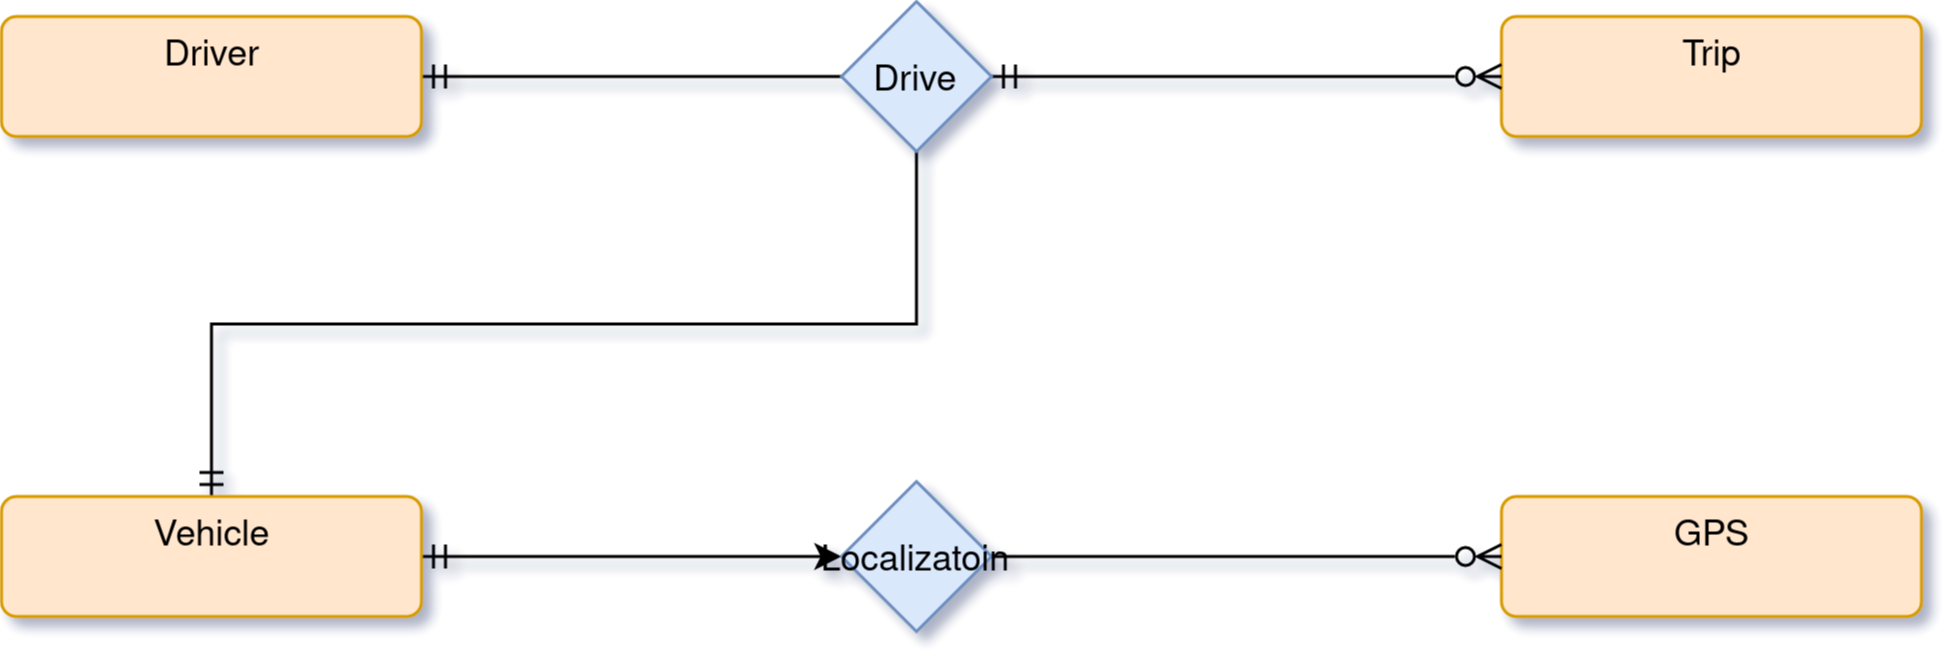

The diagram above was exported from draw.io. Its source (the exported page's mxGraphModel, read from the mxfile embedded in the PNG):
<mxGraphModel dx="2000" dy="1126" grid="1" gridSize="10" guides="1" tooltips="1" connect="1" arrows="1" fold="1" page="1" pageScale="1" pageWidth="850" pageHeight="1100" math="0" shadow="0">
  <root>
    <mxCell id="0" />
    <mxCell id="1" parent="0" />
    <mxCell id="Qaq19nadHOuZFMPvA8vL-7" style="edgeStyle=orthogonalEdgeStyle;rounded=0;orthogonalLoop=1;jettySize=auto;html=1;exitX=1;exitY=0.5;exitDx=0;exitDy=0;entryX=0;entryY=0.5;entryDx=0;entryDy=0;fontSize=9;startArrow=ERmandOne;startFill=0;endArrow=none;endFill=0;" edge="1" parent="1" source="Qaq19nadHOuZFMPvA8vL-1" target="Qaq19nadHOuZFMPvA8vL-5">
      <mxGeometry relative="1" as="geometry" />
    </mxCell>
    <mxCell id="Qaq19nadHOuZFMPvA8vL-1" value="Driver" style="html=1;align=center;verticalAlign=top;rounded=1;absoluteArcSize=1;arcSize=10;dashed=0;fillColor=#ffe6cc;strokeColor=#d79b00;" vertex="1" parent="1">
      <mxGeometry x="120" y="320" width="140" height="40" as="geometry" />
    </mxCell>
    <mxCell id="Qaq19nadHOuZFMPvA8vL-2" value="GPS" style="html=1;align=center;verticalAlign=top;rounded=1;absoluteArcSize=1;arcSize=10;dashed=0;fillColor=#ffe6cc;strokeColor=#d79b00;" vertex="1" parent="1">
      <mxGeometry x="620" y="480" width="140" height="40" as="geometry" />
    </mxCell>
    <mxCell id="Qaq19nadHOuZFMPvA8vL-9" style="edgeStyle=orthogonalEdgeStyle;rounded=0;orthogonalLoop=1;jettySize=auto;html=1;exitX=1;exitY=0.5;exitDx=0;exitDy=0;entryX=0;entryY=0.5;entryDx=0;entryDy=0;fontSize=9;startArrow=ERmandOne;startFill=0;" edge="1" parent="1" source="Qaq19nadHOuZFMPvA8vL-3" target="Qaq19nadHOuZFMPvA8vL-6">
      <mxGeometry relative="1" as="geometry" />
    </mxCell>
    <mxCell id="Qaq19nadHOuZFMPvA8vL-11" style="edgeStyle=orthogonalEdgeStyle;rounded=0;orthogonalLoop=1;jettySize=auto;html=1;exitX=0.5;exitY=0;exitDx=0;exitDy=0;entryX=0.5;entryY=1;entryDx=0;entryDy=0;fontSize=9;startArrow=ERmandOne;startFill=0;endArrow=none;endFill=0;" edge="1" parent="1" source="Qaq19nadHOuZFMPvA8vL-3" target="Qaq19nadHOuZFMPvA8vL-5">
      <mxGeometry relative="1" as="geometry" />
    </mxCell>
    <mxCell id="Qaq19nadHOuZFMPvA8vL-3" value="Vehicle" style="html=1;align=center;verticalAlign=top;rounded=1;absoluteArcSize=1;arcSize=10;dashed=0;fillColor=#ffe6cc;strokeColor=#d79b00;" vertex="1" parent="1">
      <mxGeometry x="120" y="480" width="140" height="40" as="geometry" />
    </mxCell>
    <mxCell id="Qaq19nadHOuZFMPvA8vL-4" value="Trip" style="html=1;align=center;verticalAlign=top;rounded=1;absoluteArcSize=1;arcSize=10;dashed=0;fillColor=#ffe6cc;strokeColor=#d79b00;" vertex="1" parent="1">
      <mxGeometry x="620" y="320" width="140" height="40" as="geometry" />
    </mxCell>
    <mxCell id="Qaq19nadHOuZFMPvA8vL-8" style="edgeStyle=orthogonalEdgeStyle;rounded=0;orthogonalLoop=1;jettySize=auto;html=1;exitX=1;exitY=0.5;exitDx=0;exitDy=0;entryX=0;entryY=0.5;entryDx=0;entryDy=0;fontSize=9;endArrow=ERzeroToMany;endFill=0;startArrow=ERmandOne;startFill=0;" edge="1" parent="1" source="Qaq19nadHOuZFMPvA8vL-5" target="Qaq19nadHOuZFMPvA8vL-4">
      <mxGeometry relative="1" as="geometry" />
    </mxCell>
    <mxCell id="Qaq19nadHOuZFMPvA8vL-5" value="Drive" style="rhombus;fillColor=#dae8fc;strokeColor=#6c8ebf;" vertex="1" parent="1">
      <mxGeometry x="400" y="315" width="50" height="50" as="geometry" />
    </mxCell>
    <mxCell id="Qaq19nadHOuZFMPvA8vL-10" style="edgeStyle=orthogonalEdgeStyle;rounded=0;orthogonalLoop=1;jettySize=auto;html=1;exitX=1;exitY=0.5;exitDx=0;exitDy=0;entryX=0;entryY=0.5;entryDx=0;entryDy=0;fontSize=9;endArrow=ERzeroToMany;endFill=0;" edge="1" parent="1" source="Qaq19nadHOuZFMPvA8vL-6" target="Qaq19nadHOuZFMPvA8vL-2">
      <mxGeometry relative="1" as="geometry" />
    </mxCell>
    <mxCell id="Qaq19nadHOuZFMPvA8vL-6" value="Localizatoin" style="rhombus;fillColor=#dae8fc;strokeColor=#6c8ebf;" vertex="1" parent="1">
      <mxGeometry x="400" y="475" width="50" height="50" as="geometry" />
    </mxCell>
  </root>
</mxGraphModel>